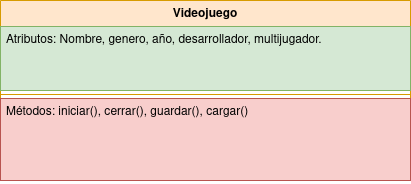

The diagram above was exported from draw.io. Its source (the exported page's mxGraphModel, read from the mxfile embedded in the PNG):
<mxGraphModel dx="794" dy="472" grid="1" gridSize="10" guides="1" tooltips="1" connect="1" arrows="1" fold="1" page="1" pageScale="1" pageWidth="850" pageHeight="1100" math="0" shadow="0">
  <root>
    <mxCell id="0" />
    <mxCell id="1" parent="0" />
    <mxCell id="Gy9qUCmhPfDYGBS0fwnG-6" value="Videojuego" style="swimlane;fontStyle=1;align=center;verticalAlign=top;childLayout=stackLayout;horizontal=1;startSize=26;horizontalStack=0;resizeParent=1;resizeParentMax=0;resizeLast=0;collapsible=1;marginBottom=0;whiteSpace=wrap;html=1;fillColor=#ffe6cc;strokeColor=#d79b00;" vertex="1" parent="1">
      <mxGeometry x="230" y="90" width="410" height="180" as="geometry" />
    </mxCell>
    <mxCell id="Gy9qUCmhPfDYGBS0fwnG-7" value="&lt;div&gt;Atributos: Nombre, genero, año, desarrollador, multijugador.&lt;br&gt;&lt;/div&gt;&lt;div&gt;&lt;br&gt;&lt;/div&gt;" style="text;strokeColor=#82b366;fillColor=#d5e8d4;align=left;verticalAlign=top;spacingLeft=4;spacingRight=4;overflow=hidden;rotatable=0;points=[[0,0.5],[1,0.5]];portConstraint=eastwest;whiteSpace=wrap;html=1;" vertex="1" parent="Gy9qUCmhPfDYGBS0fwnG-6">
      <mxGeometry y="26" width="410" height="64" as="geometry" />
    </mxCell>
    <mxCell id="Gy9qUCmhPfDYGBS0fwnG-8" value="" style="line;strokeWidth=1;fillColor=none;align=left;verticalAlign=middle;spacingTop=-1;spacingLeft=3;spacingRight=3;rotatable=0;labelPosition=right;points=[];portConstraint=eastwest;strokeColor=inherit;" vertex="1" parent="Gy9qUCmhPfDYGBS0fwnG-6">
      <mxGeometry y="90" width="410" height="8" as="geometry" />
    </mxCell>
    <mxCell id="Gy9qUCmhPfDYGBS0fwnG-9" value="Métodos: iniciar(), cerrar(), guardar(), cargar()" style="text;strokeColor=#b85450;fillColor=#f8cecc;align=left;verticalAlign=top;spacingLeft=4;spacingRight=4;overflow=hidden;rotatable=0;points=[[0,0.5],[1,0.5]];portConstraint=eastwest;whiteSpace=wrap;html=1;" vertex="1" parent="Gy9qUCmhPfDYGBS0fwnG-6">
      <mxGeometry y="98" width="410" height="82" as="geometry" />
    </mxCell>
  </root>
</mxGraphModel>